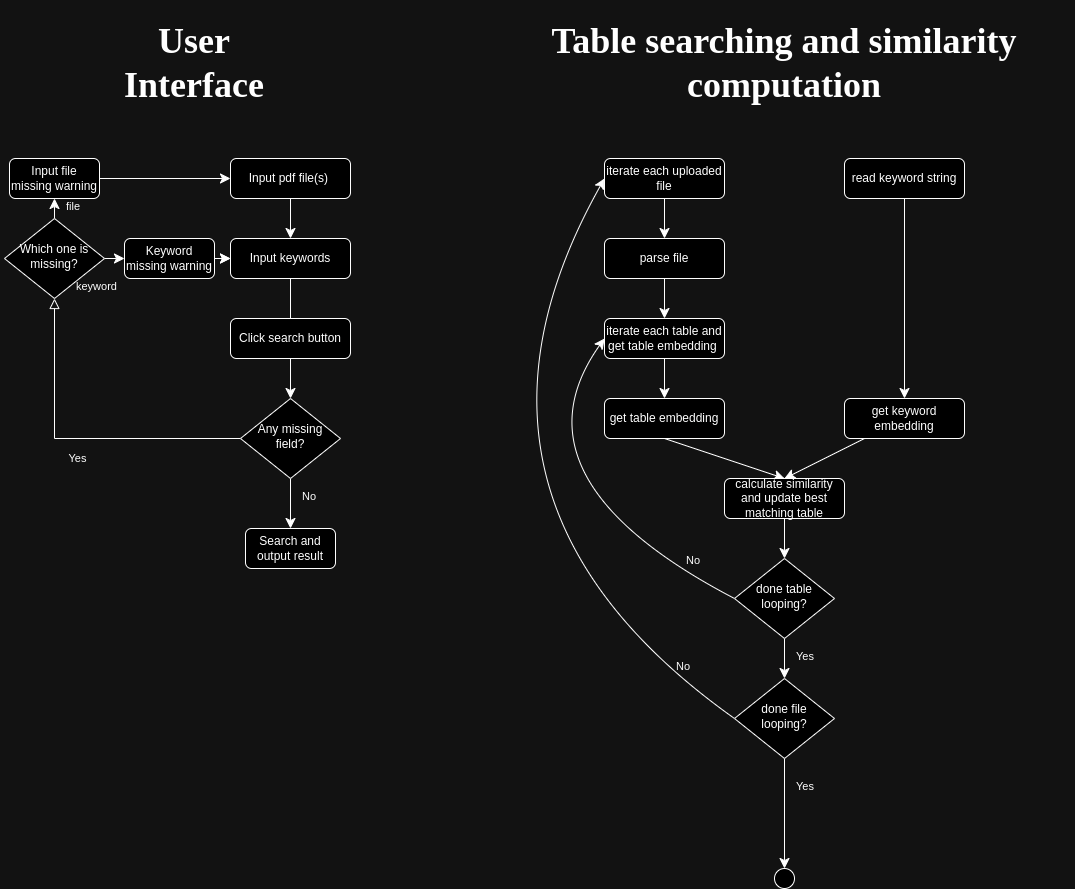

The diagram above was exported from draw.io. Its source (the exported page's mxGraphModel, read from the mxfile embedded in the PNG):
<mxGraphModel dx="2271" dy="1184" grid="1" gridSize="10" guides="1" tooltips="1" connect="1" arrows="1" fold="1" page="1" pageScale="1" pageWidth="827" pageHeight="1169" math="0" shadow="0">
  <root>
    <mxCell id="WIyWlLk6GJQsqaUBKTNV-0" />
    <mxCell id="WIyWlLk6GJQsqaUBKTNV-1" parent="WIyWlLk6GJQsqaUBKTNV-0" />
    <mxCell id="p2yd-QUeBUBEXkhDjp9O-1" value="" style="edgeStyle=none;curved=1;rounded=0;orthogonalLoop=1;jettySize=auto;html=1;fontSize=12;startSize=8;endSize=8;" edge="1" parent="WIyWlLk6GJQsqaUBKTNV-1" source="WIyWlLk6GJQsqaUBKTNV-3" target="p2yd-QUeBUBEXkhDjp9O-0">
      <mxGeometry relative="1" as="geometry" />
    </mxCell>
    <mxCell id="WIyWlLk6GJQsqaUBKTNV-3" value="Input pdf file(s)&amp;nbsp;" style="rounded=1;whiteSpace=wrap;html=1;fontSize=12;glass=0;strokeWidth=1;shadow=0;" parent="WIyWlLk6GJQsqaUBKTNV-1" vertex="1">
      <mxGeometry x="256" y="200" width="120" height="40" as="geometry" />
    </mxCell>
    <mxCell id="p2yd-QUeBUBEXkhDjp9O-62" value="" style="edgeStyle=none;curved=1;rounded=0;orthogonalLoop=1;jettySize=auto;html=1;fontSize=12;startSize=8;endSize=8;" edge="1" parent="WIyWlLk6GJQsqaUBKTNV-1" source="p2yd-QUeBUBEXkhDjp9O-0" target="p2yd-QUeBUBEXkhDjp9O-19">
      <mxGeometry relative="1" as="geometry" />
    </mxCell>
    <mxCell id="p2yd-QUeBUBEXkhDjp9O-0" value="Input keywords" style="rounded=1;whiteSpace=wrap;html=1;fontSize=12;glass=0;strokeWidth=1;shadow=0;" vertex="1" parent="WIyWlLk6GJQsqaUBKTNV-1">
      <mxGeometry x="256" y="280" width="120" height="40" as="geometry" />
    </mxCell>
    <mxCell id="p2yd-QUeBUBEXkhDjp9O-2" value="Click search button" style="rounded=1;whiteSpace=wrap;html=1;fontSize=12;glass=0;strokeWidth=1;shadow=0;" vertex="1" parent="WIyWlLk6GJQsqaUBKTNV-1">
      <mxGeometry x="256" y="360" width="120" height="40" as="geometry" />
    </mxCell>
    <mxCell id="p2yd-QUeBUBEXkhDjp9O-18" value="Yes" style="rounded=0;html=1;jettySize=auto;orthogonalLoop=1;fontSize=11;endArrow=block;endFill=0;endSize=8;strokeWidth=1;shadow=0;labelBackgroundColor=none;edgeStyle=orthogonalEdgeStyle;" edge="1" parent="WIyWlLk6GJQsqaUBKTNV-1" source="p2yd-QUeBUBEXkhDjp9O-19" target="p2yd-QUeBUBEXkhDjp9O-20">
      <mxGeometry x="-0.0009" y="20" relative="1" as="geometry">
        <mxPoint as="offset" />
      </mxGeometry>
    </mxCell>
    <mxCell id="p2yd-QUeBUBEXkhDjp9O-39" value="" style="edgeStyle=none;curved=1;rounded=0;orthogonalLoop=1;jettySize=auto;html=1;fontSize=12;startSize=8;endSize=8;" edge="1" parent="WIyWlLk6GJQsqaUBKTNV-1" source="p2yd-QUeBUBEXkhDjp9O-19" target="p2yd-QUeBUBEXkhDjp9O-38">
      <mxGeometry relative="1" as="geometry" />
    </mxCell>
    <mxCell id="p2yd-QUeBUBEXkhDjp9O-19" value="Any missing field?" style="rhombus;whiteSpace=wrap;html=1;shadow=0;fontFamily=Helvetica;fontSize=12;align=center;strokeWidth=1;spacing=6;spacingTop=-4;" vertex="1" parent="WIyWlLk6GJQsqaUBKTNV-1">
      <mxGeometry x="266" y="440" width="100" height="80" as="geometry" />
    </mxCell>
    <mxCell id="p2yd-QUeBUBEXkhDjp9O-31" style="edgeStyle=none;curved=1;rounded=0;orthogonalLoop=1;jettySize=auto;html=1;exitX=0.5;exitY=0;exitDx=0;exitDy=0;fontSize=12;startSize=8;endSize=8;" edge="1" parent="WIyWlLk6GJQsqaUBKTNV-1" source="p2yd-QUeBUBEXkhDjp9O-20" target="p2yd-QUeBUBEXkhDjp9O-29">
      <mxGeometry relative="1" as="geometry" />
    </mxCell>
    <mxCell id="p2yd-QUeBUBEXkhDjp9O-34" style="edgeStyle=none;curved=1;rounded=0;orthogonalLoop=1;jettySize=auto;html=1;exitX=1;exitY=0.5;exitDx=0;exitDy=0;fontSize=12;startSize=8;endSize=8;" edge="1" parent="WIyWlLk6GJQsqaUBKTNV-1" source="p2yd-QUeBUBEXkhDjp9O-20" target="p2yd-QUeBUBEXkhDjp9O-32">
      <mxGeometry relative="1" as="geometry" />
    </mxCell>
    <mxCell id="p2yd-QUeBUBEXkhDjp9O-20" value="Which one is missing?" style="rhombus;whiteSpace=wrap;html=1;shadow=0;fontFamily=Helvetica;fontSize=12;align=center;strokeWidth=1;spacing=6;spacingTop=-4;" vertex="1" parent="WIyWlLk6GJQsqaUBKTNV-1">
      <mxGeometry x="30" y="260" width="100" height="80" as="geometry" />
    </mxCell>
    <mxCell id="p2yd-QUeBUBEXkhDjp9O-26" value="&lt;span style=&quot;font-size: 11px;&quot;&gt;No&lt;br&gt;&lt;br&gt;&lt;/span&gt;" style="text;whiteSpace=wrap;html=1;fontSize=16;" vertex="1" parent="WIyWlLk6GJQsqaUBKTNV-1">
      <mxGeometry x="326" y="520" width="50" height="40" as="geometry" />
    </mxCell>
    <mxCell id="p2yd-QUeBUBEXkhDjp9O-30" value="" style="edgeStyle=none;curved=1;rounded=0;orthogonalLoop=1;jettySize=auto;html=1;fontSize=12;startSize=8;endSize=8;" edge="1" parent="WIyWlLk6GJQsqaUBKTNV-1" source="p2yd-QUeBUBEXkhDjp9O-29" target="WIyWlLk6GJQsqaUBKTNV-3">
      <mxGeometry relative="1" as="geometry" />
    </mxCell>
    <mxCell id="p2yd-QUeBUBEXkhDjp9O-29" value="Input file missing warning" style="rounded=1;whiteSpace=wrap;html=1;fontSize=12;glass=0;strokeWidth=1;shadow=0;" vertex="1" parent="WIyWlLk6GJQsqaUBKTNV-1">
      <mxGeometry x="35" y="200" width="90" height="40" as="geometry" />
    </mxCell>
    <mxCell id="p2yd-QUeBUBEXkhDjp9O-35" value="" style="edgeStyle=none;curved=1;rounded=0;orthogonalLoop=1;jettySize=auto;html=1;fontSize=12;startSize=8;endSize=8;" edge="1" parent="WIyWlLk6GJQsqaUBKTNV-1" source="p2yd-QUeBUBEXkhDjp9O-32" target="p2yd-QUeBUBEXkhDjp9O-0">
      <mxGeometry relative="1" as="geometry" />
    </mxCell>
    <mxCell id="p2yd-QUeBUBEXkhDjp9O-36" value="" style="edgeStyle=none;curved=1;rounded=0;orthogonalLoop=1;jettySize=auto;html=1;fontSize=12;startSize=8;endSize=8;" edge="1" parent="WIyWlLk6GJQsqaUBKTNV-1" source="p2yd-QUeBUBEXkhDjp9O-32" target="p2yd-QUeBUBEXkhDjp9O-0">
      <mxGeometry relative="1" as="geometry" />
    </mxCell>
    <mxCell id="p2yd-QUeBUBEXkhDjp9O-32" value="Keyword missing warning" style="rounded=1;whiteSpace=wrap;html=1;fontSize=12;glass=0;strokeWidth=1;shadow=0;" vertex="1" parent="WIyWlLk6GJQsqaUBKTNV-1">
      <mxGeometry x="150" y="280" width="90" height="40" as="geometry" />
    </mxCell>
    <mxCell id="p2yd-QUeBUBEXkhDjp9O-33" style="edgeStyle=none;curved=1;rounded=0;orthogonalLoop=1;jettySize=auto;html=1;exitX=0;exitY=0.5;exitDx=0;exitDy=0;fontSize=12;startSize=8;endSize=8;" edge="1" parent="WIyWlLk6GJQsqaUBKTNV-1" source="p2yd-QUeBUBEXkhDjp9O-29" target="p2yd-QUeBUBEXkhDjp9O-29">
      <mxGeometry relative="1" as="geometry" />
    </mxCell>
    <mxCell id="p2yd-QUeBUBEXkhDjp9O-38" value="Search and output result" style="rounded=1;whiteSpace=wrap;html=1;fontSize=12;glass=0;strokeWidth=1;shadow=0;" vertex="1" parent="WIyWlLk6GJQsqaUBKTNV-1">
      <mxGeometry x="271" y="570" width="90" height="40" as="geometry" />
    </mxCell>
    <mxCell id="p2yd-QUeBUBEXkhDjp9O-44" value="" style="edgeStyle=none;curved=1;rounded=0;orthogonalLoop=1;jettySize=auto;html=1;fontSize=12;startSize=8;endSize=8;" edge="1" parent="WIyWlLk6GJQsqaUBKTNV-1" source="p2yd-QUeBUBEXkhDjp9O-41" target="p2yd-QUeBUBEXkhDjp9O-43">
      <mxGeometry relative="1" as="geometry" />
    </mxCell>
    <mxCell id="p2yd-QUeBUBEXkhDjp9O-41" value="iterate each uploaded file" style="rounded=1;whiteSpace=wrap;html=1;fontSize=12;glass=0;strokeWidth=1;shadow=0;" vertex="1" parent="WIyWlLk6GJQsqaUBKTNV-1">
      <mxGeometry x="630" y="200" width="120" height="40" as="geometry" />
    </mxCell>
    <mxCell id="p2yd-QUeBUBEXkhDjp9O-59" value="" style="edgeStyle=none;curved=1;rounded=0;orthogonalLoop=1;jettySize=auto;html=1;fontSize=12;startSize=8;endSize=8;" edge="1" parent="WIyWlLk6GJQsqaUBKTNV-1" source="p2yd-QUeBUBEXkhDjp9O-42" target="p2yd-QUeBUBEXkhDjp9O-56">
      <mxGeometry relative="1" as="geometry" />
    </mxCell>
    <mxCell id="p2yd-QUeBUBEXkhDjp9O-42" value="read keyword string" style="rounded=1;whiteSpace=wrap;html=1;fontSize=12;glass=0;strokeWidth=1;shadow=0;" vertex="1" parent="WIyWlLk6GJQsqaUBKTNV-1">
      <mxGeometry x="870" y="200" width="120" height="40" as="geometry" />
    </mxCell>
    <mxCell id="p2yd-QUeBUBEXkhDjp9O-74" style="edgeStyle=none;curved=1;rounded=0;orthogonalLoop=1;jettySize=auto;html=1;exitX=0.5;exitY=1;exitDx=0;exitDy=0;entryX=0.5;entryY=0;entryDx=0;entryDy=0;fontSize=12;startSize=8;endSize=8;" edge="1" parent="WIyWlLk6GJQsqaUBKTNV-1" source="p2yd-QUeBUBEXkhDjp9O-43" target="p2yd-QUeBUBEXkhDjp9O-45">
      <mxGeometry relative="1" as="geometry" />
    </mxCell>
    <mxCell id="p2yd-QUeBUBEXkhDjp9O-43" value="parse file" style="rounded=1;whiteSpace=wrap;html=1;fontSize=12;glass=0;strokeWidth=1;shadow=0;" vertex="1" parent="WIyWlLk6GJQsqaUBKTNV-1">
      <mxGeometry x="630" y="280" width="120" height="40" as="geometry" />
    </mxCell>
    <mxCell id="p2yd-QUeBUBEXkhDjp9O-75" style="edgeStyle=none;curved=1;rounded=0;orthogonalLoop=1;jettySize=auto;html=1;exitX=0.5;exitY=1;exitDx=0;exitDy=0;entryX=0.5;entryY=0;entryDx=0;entryDy=0;fontSize=12;startSize=8;endSize=8;" edge="1" parent="WIyWlLk6GJQsqaUBKTNV-1" source="p2yd-QUeBUBEXkhDjp9O-45" target="p2yd-QUeBUBEXkhDjp9O-47">
      <mxGeometry relative="1" as="geometry" />
    </mxCell>
    <mxCell id="p2yd-QUeBUBEXkhDjp9O-45" value="iterate each table and get table embedding&amp;nbsp;" style="rounded=1;whiteSpace=wrap;html=1;fontSize=12;glass=0;strokeWidth=1;shadow=0;" vertex="1" parent="WIyWlLk6GJQsqaUBKTNV-1">
      <mxGeometry x="630" y="360" width="120" height="40" as="geometry" />
    </mxCell>
    <mxCell id="p2yd-QUeBUBEXkhDjp9O-63" style="edgeStyle=none;curved=1;rounded=0;orthogonalLoop=1;jettySize=auto;html=1;exitX=0.5;exitY=1;exitDx=0;exitDy=0;entryX=0.5;entryY=0;entryDx=0;entryDy=0;fontSize=12;startSize=8;endSize=8;" edge="1" parent="WIyWlLk6GJQsqaUBKTNV-1" source="p2yd-QUeBUBEXkhDjp9O-47" target="p2yd-QUeBUBEXkhDjp9O-50">
      <mxGeometry relative="1" as="geometry" />
    </mxCell>
    <mxCell id="p2yd-QUeBUBEXkhDjp9O-47" value="get table embedding" style="rounded=1;whiteSpace=wrap;html=1;fontSize=12;glass=0;strokeWidth=1;shadow=0;" vertex="1" parent="WIyWlLk6GJQsqaUBKTNV-1">
      <mxGeometry x="630" y="440" width="120" height="40" as="geometry" />
    </mxCell>
    <mxCell id="p2yd-QUeBUBEXkhDjp9O-65" value="" style="edgeStyle=none;curved=1;rounded=0;orthogonalLoop=1;jettySize=auto;html=1;fontSize=12;startSize=8;endSize=8;" edge="1" parent="WIyWlLk6GJQsqaUBKTNV-1" source="p2yd-QUeBUBEXkhDjp9O-50" target="p2yd-QUeBUBEXkhDjp9O-52">
      <mxGeometry relative="1" as="geometry" />
    </mxCell>
    <mxCell id="p2yd-QUeBUBEXkhDjp9O-50" value="calculate similarity and update best matching table" style="rounded=1;whiteSpace=wrap;html=1;fontSize=12;glass=0;strokeWidth=1;shadow=0;" vertex="1" parent="WIyWlLk6GJQsqaUBKTNV-1">
      <mxGeometry x="750" y="520" width="120" height="40" as="geometry" />
    </mxCell>
    <mxCell id="p2yd-QUeBUBEXkhDjp9O-66" value="" style="edgeStyle=none;curved=1;rounded=0;orthogonalLoop=1;jettySize=auto;html=1;fontSize=12;startSize=8;endSize=8;" edge="1" parent="WIyWlLk6GJQsqaUBKTNV-1" source="p2yd-QUeBUBEXkhDjp9O-52" target="p2yd-QUeBUBEXkhDjp9O-58">
      <mxGeometry relative="1" as="geometry" />
    </mxCell>
    <mxCell id="p2yd-QUeBUBEXkhDjp9O-79" style="edgeStyle=none;curved=1;rounded=0;orthogonalLoop=1;jettySize=auto;html=1;exitX=0;exitY=0.5;exitDx=0;exitDy=0;entryX=0;entryY=0.5;entryDx=0;entryDy=0;fontSize=12;startSize=8;endSize=8;" edge="1" parent="WIyWlLk6GJQsqaUBKTNV-1" source="p2yd-QUeBUBEXkhDjp9O-52" target="p2yd-QUeBUBEXkhDjp9O-45">
      <mxGeometry relative="1" as="geometry">
        <Array as="points">
          <mxPoint x="530" y="520" />
        </Array>
      </mxGeometry>
    </mxCell>
    <mxCell id="p2yd-QUeBUBEXkhDjp9O-52" value="done table looping?" style="rhombus;whiteSpace=wrap;html=1;shadow=0;fontFamily=Helvetica;fontSize=12;align=center;strokeWidth=1;spacing=6;spacingTop=-4;" vertex="1" parent="WIyWlLk6GJQsqaUBKTNV-1">
      <mxGeometry x="760" y="600" width="100" height="80" as="geometry" />
    </mxCell>
    <mxCell id="p2yd-QUeBUBEXkhDjp9O-64" style="edgeStyle=none;curved=1;rounded=0;orthogonalLoop=1;jettySize=auto;html=1;entryX=0.5;entryY=0;entryDx=0;entryDy=0;fontSize=12;startSize=8;endSize=8;" edge="1" parent="WIyWlLk6GJQsqaUBKTNV-1" source="p2yd-QUeBUBEXkhDjp9O-56" target="p2yd-QUeBUBEXkhDjp9O-50">
      <mxGeometry relative="1" as="geometry" />
    </mxCell>
    <mxCell id="p2yd-QUeBUBEXkhDjp9O-56" value="get keyword embedding" style="rounded=1;whiteSpace=wrap;html=1;fontSize=12;glass=0;strokeWidth=1;shadow=0;" vertex="1" parent="WIyWlLk6GJQsqaUBKTNV-1">
      <mxGeometry x="870" y="440" width="120" height="40" as="geometry" />
    </mxCell>
    <mxCell id="p2yd-QUeBUBEXkhDjp9O-67" style="edgeStyle=none;curved=1;rounded=0;orthogonalLoop=1;jettySize=auto;html=1;exitX=0;exitY=0.5;exitDx=0;exitDy=0;entryX=0;entryY=0.5;entryDx=0;entryDy=0;fontSize=12;startSize=8;endSize=8;" edge="1" parent="WIyWlLk6GJQsqaUBKTNV-1" source="p2yd-QUeBUBEXkhDjp9O-58" target="p2yd-QUeBUBEXkhDjp9O-41">
      <mxGeometry relative="1" as="geometry">
        <Array as="points">
          <mxPoint x="450" y="540" />
        </Array>
      </mxGeometry>
    </mxCell>
    <mxCell id="p2yd-QUeBUBEXkhDjp9O-69" value="" style="edgeStyle=none;curved=1;rounded=0;orthogonalLoop=1;jettySize=auto;html=1;fontSize=12;startSize=8;endSize=8;" edge="1" parent="WIyWlLk6GJQsqaUBKTNV-1" source="p2yd-QUeBUBEXkhDjp9O-58" target="p2yd-QUeBUBEXkhDjp9O-68">
      <mxGeometry relative="1" as="geometry" />
    </mxCell>
    <mxCell id="p2yd-QUeBUBEXkhDjp9O-58" value="done file looping?" style="rhombus;whiteSpace=wrap;html=1;shadow=0;fontFamily=Helvetica;fontSize=12;align=center;strokeWidth=1;spacing=6;spacingTop=-4;" vertex="1" parent="WIyWlLk6GJQsqaUBKTNV-1">
      <mxGeometry x="760" y="720" width="100" height="80" as="geometry" />
    </mxCell>
    <mxCell id="p2yd-QUeBUBEXkhDjp9O-68" value="" style="ellipse;whiteSpace=wrap;html=1;shadow=0;strokeWidth=1;spacing=6;spacingTop=-4;fontSize=16;" vertex="1" parent="WIyWlLk6GJQsqaUBKTNV-1">
      <mxGeometry x="800" y="910" width="20" height="20" as="geometry" />
    </mxCell>
    <mxCell id="p2yd-QUeBUBEXkhDjp9O-71" value="&lt;span style=&quot;font-size: 11px;&quot;&gt;No&lt;br&gt;&lt;br&gt;&lt;/span&gt;" style="text;whiteSpace=wrap;html=1;fontSize=16;" vertex="1" parent="WIyWlLk6GJQsqaUBKTNV-1">
      <mxGeometry x="700" y="690" width="50" height="40" as="geometry" />
    </mxCell>
    <mxCell id="p2yd-QUeBUBEXkhDjp9O-72" value="&lt;span style=&quot;font-size: 11px;&quot;&gt;Yes&lt;br&gt;&lt;/span&gt;" style="text;whiteSpace=wrap;html=1;fontSize=16;" vertex="1" parent="WIyWlLk6GJQsqaUBKTNV-1">
      <mxGeometry x="820" y="810" width="50" height="40" as="geometry" />
    </mxCell>
    <mxCell id="p2yd-QUeBUBEXkhDjp9O-77" value="&lt;span style=&quot;font-size: 11px;&quot;&gt;Yes&lt;br&gt;&lt;/span&gt;" style="text;whiteSpace=wrap;html=1;fontSize=16;" vertex="1" parent="WIyWlLk6GJQsqaUBKTNV-1">
      <mxGeometry x="820" y="680" width="50" height="40" as="geometry" />
    </mxCell>
    <mxCell id="p2yd-QUeBUBEXkhDjp9O-78" value="&lt;span style=&quot;font-size: 11px;&quot;&gt;No&lt;br&gt;&lt;br&gt;&lt;/span&gt;" style="text;whiteSpace=wrap;html=1;fontSize=16;" vertex="1" parent="WIyWlLk6GJQsqaUBKTNV-1">
      <mxGeometry x="710" y="584" width="50" height="40" as="geometry" />
    </mxCell>
    <mxCell id="p2yd-QUeBUBEXkhDjp9O-80" value="&lt;h2&gt;&lt;font size=&quot;1&quot; face=&quot;Times New Roman&quot; style=&quot;&quot;&gt;&lt;b style=&quot;font-size: 36px;&quot;&gt;User Interface&lt;/b&gt;&lt;/font&gt;&lt;/h2&gt;" style="text;strokeColor=none;fillColor=none;html=1;align=center;verticalAlign=middle;whiteSpace=wrap;rounded=0;fontSize=16;" vertex="1" parent="WIyWlLk6GJQsqaUBKTNV-1">
      <mxGeometry x="190" y="90" width="60" height="30" as="geometry" />
    </mxCell>
    <mxCell id="p2yd-QUeBUBEXkhDjp9O-81" value="&lt;h2&gt;&lt;font style=&quot;font-size: 36px;&quot; face=&quot;Times New Roman&quot;&gt;Table searching and similarity computation&lt;/font&gt;&lt;/h2&gt;" style="text;strokeColor=none;fillColor=none;html=1;align=center;verticalAlign=middle;whiteSpace=wrap;rounded=0;fontSize=16;" vertex="1" parent="WIyWlLk6GJQsqaUBKTNV-1">
      <mxGeometry x="520" y="90" width="580" height="30" as="geometry" />
    </mxCell>
    <mxCell id="p2yd-QUeBUBEXkhDjp9O-82" value="&lt;span style=&quot;font-size: 11px;&quot;&gt;file&lt;br&gt;&lt;/span&gt;" style="text;whiteSpace=wrap;html=1;fontSize=16;" vertex="1" parent="WIyWlLk6GJQsqaUBKTNV-1">
      <mxGeometry x="90" y="230" width="50" height="40" as="geometry" />
    </mxCell>
    <mxCell id="p2yd-QUeBUBEXkhDjp9O-84" value="&lt;font style=&quot;font-size: 11px;&quot;&gt;keyword&lt;/font&gt;" style="text;whiteSpace=wrap;html=1;fontSize=16;" vertex="1" parent="WIyWlLk6GJQsqaUBKTNV-1">
      <mxGeometry x="100" y="310" width="50" height="40" as="geometry" />
    </mxCell>
  </root>
</mxGraphModel>